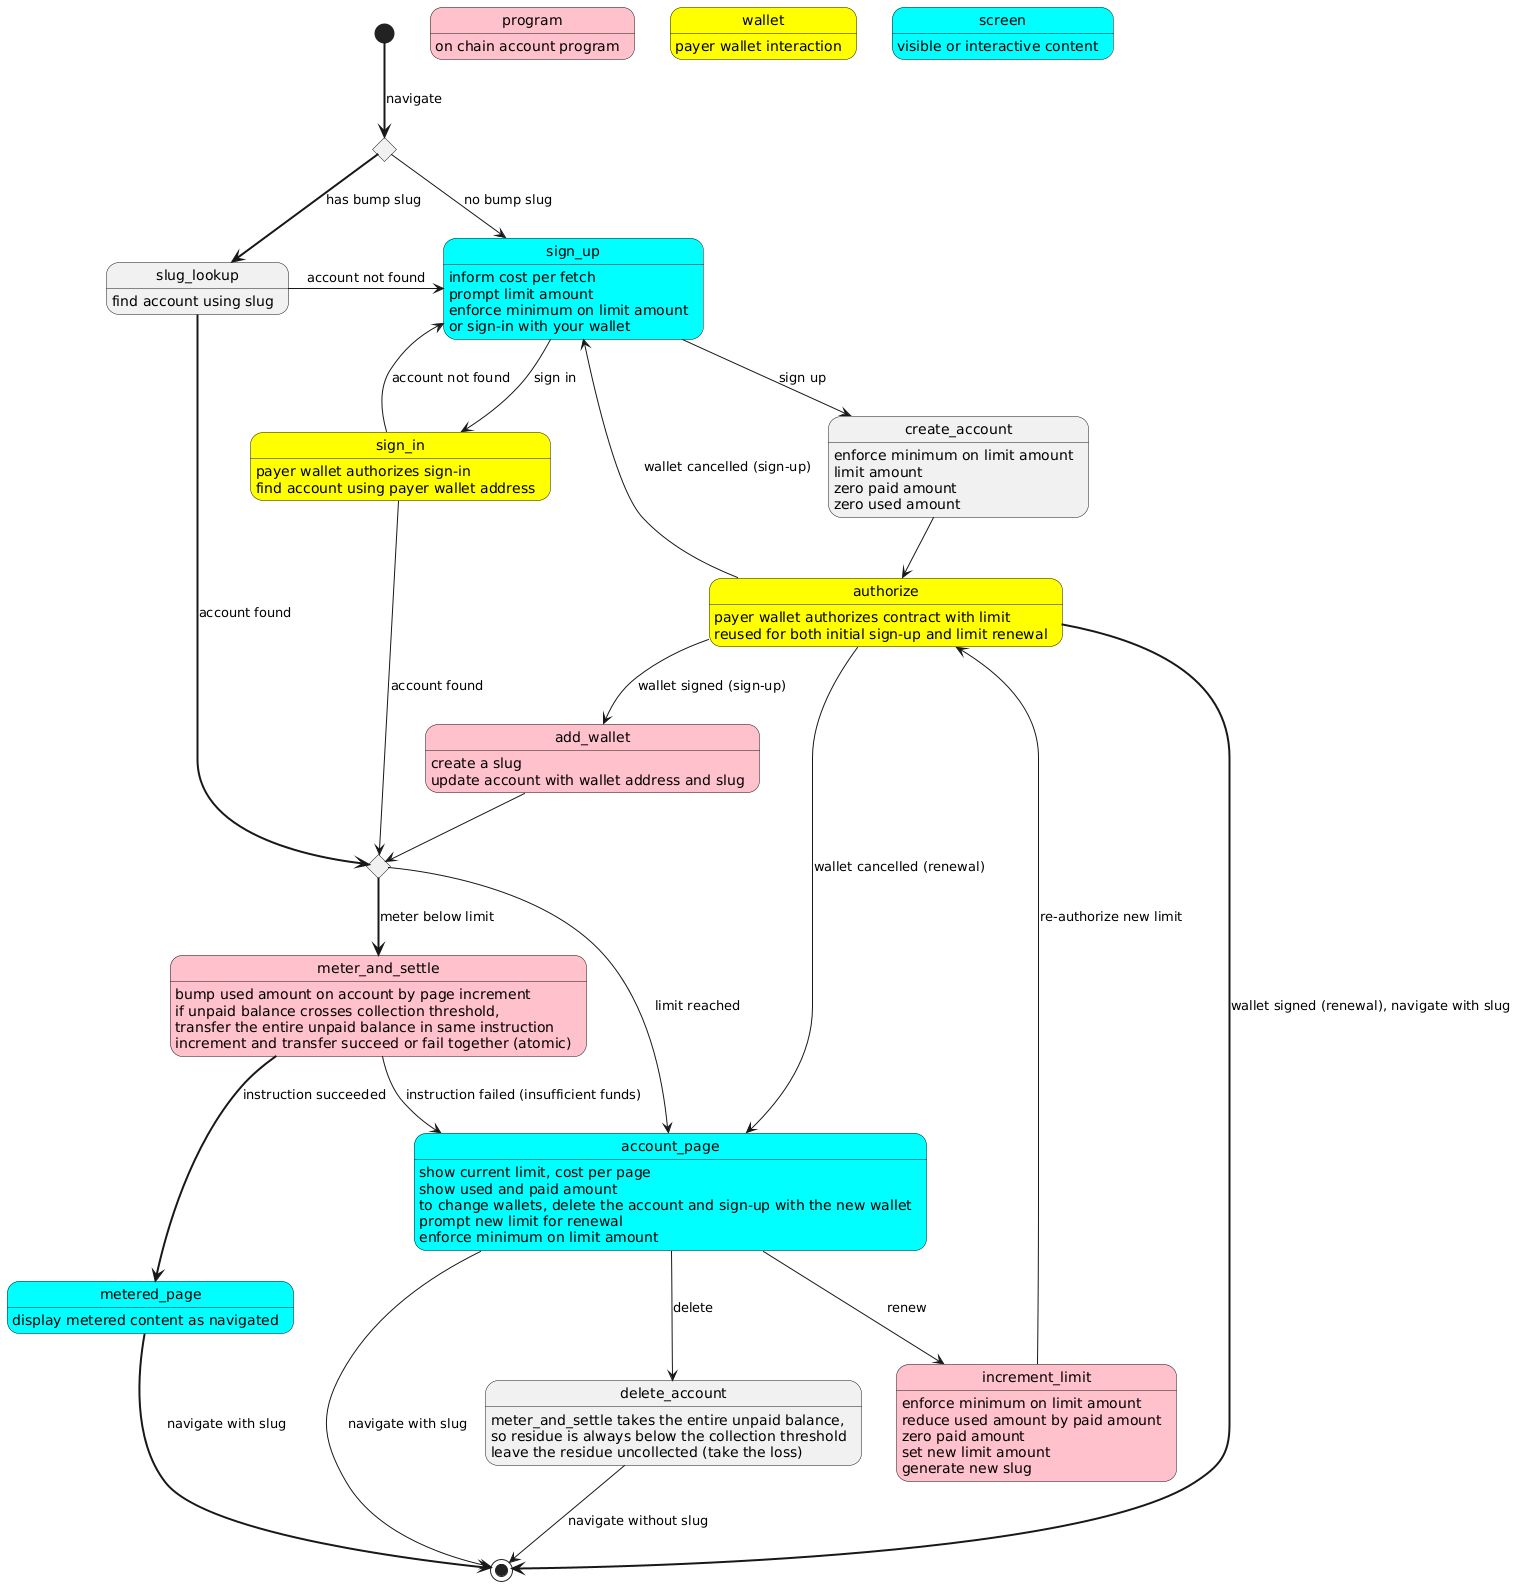

The diagram above was rendered by PlantUML. Its source (embedded in the PNG):
@startuml
state program #pink
program : on chain account program

state wallet #yellow
wallet : payer wallet interaction

state screen #cyan
screen : visible or interactive content

state bumpslugcheck <<choice>>
state sign_up #cyan
state create_account
state sign_in #yellow
state slug_lookup
state authorize #yellow
state add_wallet #pink
state metered_page
state meter_and_settle #pink
state check_limit <<choice>>
state account_page #cyan
state metered_page #cyan
state increment_limit #pink
state delete_account

[*] -[bold]-> bumpslugcheck : navigate
bumpslugcheck --> sign_up : no bump slug
bumpslugcheck -[bold]-> slug_lookup : has bump slug

slug_lookup : find account using slug
slug_lookup -> sign_up : account not found
slug_lookup -[bold]-> check_limit : account found

sign_up : inform cost per fetch
sign_up : prompt limit amount
sign_up : enforce minimum on limit amount
sign_up : or sign-in with your wallet
sign_up --> create_account : sign up
sign_up --> sign_in : sign in

sign_in : payer wallet authorizes sign-in
sign_in : find account using payer wallet address
sign_in --> check_limit : account found
sign_in --> sign_up : account not found

create_account : enforce minimum on limit amount
create_account : limit amount
create_account : zero paid amount
create_account : zero used amount
create_account --> authorize

authorize : payer wallet authorizes contract with limit
authorize : reused for both initial sign-up and limit renewal
authorize -> sign_up : wallet cancelled (sign-up)
authorize --> add_wallet : wallet signed (sign-up)
authorize -> account_page : wallet cancelled (renewal)
authorize -[bold]-> [*] : wallet signed (renewal), navigate with slug

add_wallet : create a slug
add_wallet : update account with wallet address and slug
add_wallet --> check_limit

metered_page : display metered content as navigated
metered_page -[bold]-> [*] : navigate with slug

meter_and_settle : bump used amount on account by page increment
meter_and_settle : if unpaid balance crosses collection threshold,
meter_and_settle : transfer the entire unpaid balance in same instruction
meter_and_settle : increment and transfer succeed or fail together (atomic)
meter_and_settle -[bold]-> metered_page : instruction succeeded
meter_and_settle --> account_page : instruction failed (insufficient funds)

check_limit -> account_page : limit reached
check_limit -[bold]-> meter_and_settle : meter below limit

account_page: show current limit, cost per page
account_page: show used and paid amount
account_page: to change wallets, delete the account and sign-up with the new wallet
account_page: prompt new limit for renewal
account_page: enforce minimum on limit amount
account_page -> [*] : navigate with slug
account_page --> increment_limit : renew
account_page --> delete_account : delete

increment_limit: enforce minimum on limit amount
increment_limit: reduce used amount by paid amount
increment_limit: zero paid amount
increment_limit: set new limit amount
increment_limit: generate new slug
increment_limit --> authorize : re-authorize new limit

delete_account : meter_and_settle takes the entire unpaid balance,
delete_account : so residue is always below the collection threshold
delete_account : leave the residue uncollected (take the loss)
delete_account --> [*] : navigate without slug

@enduml